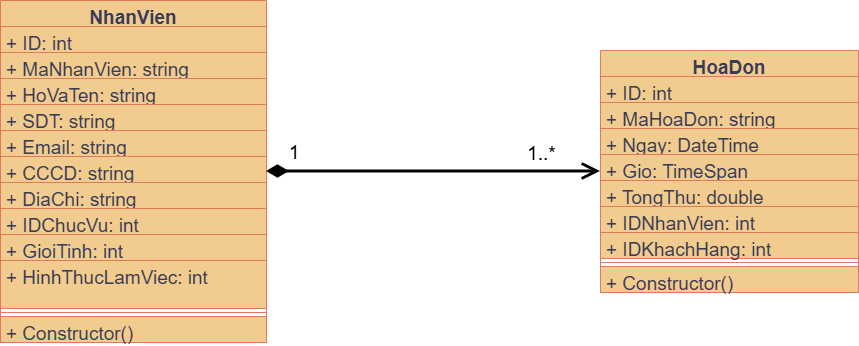

The diagram above was exported from draw.io. Its source (the exported page's mxGraphModel, read from the mxfile embedded in the PNG):
<mxGraphModel dx="1489" dy="894" grid="0" gridSize="10" guides="1" tooltips="1" connect="1" arrows="1" fold="1" page="1" pageScale="1" pageWidth="1600" pageHeight="1200" math="0" shadow="0">
  <root>
    <mxCell id="0" />
    <mxCell id="1" parent="0" />
    <mxCell id="5lxO6bJ11Mp9cKVlUVfC-1" parent="1" style="swimlane;fontStyle=1;align=center;verticalAlign=top;childLayout=stackLayout;horizontal=1;startSize=26;horizontalStack=0;resizeParent=1;resizeParentMax=0;resizeLast=0;collapsible=1;marginBottom=0;whiteSpace=wrap;html=1;fillColor=#F2CC8F;fontColor=#393C56;strokeColor=#E07A5F;labelBackgroundColor=none;fontSize=19;" value="NhanVien" vertex="1">
      <mxGeometry height="342" width="266" x="280" y="40" as="geometry">
        <mxRectangle height="30" width="101" x="685" y="-455" as="alternateBounds" />
      </mxGeometry>
    </mxCell>
    <mxCell id="5lxO6bJ11Mp9cKVlUVfC-2" parent="5lxO6bJ11Mp9cKVlUVfC-1" style="text;strokeColor=#E07A5F;fillColor=#F2CC8F;align=left;verticalAlign=top;spacingLeft=4;spacingRight=4;overflow=hidden;rotatable=0;points=[[0,0.5],[1,0.5]];portConstraint=eastwest;whiteSpace=wrap;html=1;fontColor=#393C56;labelBackgroundColor=none;fontSize=19;" value="+ ID: int" vertex="1">
      <mxGeometry height="26" width="266" y="26" as="geometry" />
    </mxCell>
    <mxCell id="5lxO6bJ11Mp9cKVlUVfC-3" parent="5lxO6bJ11Mp9cKVlUVfC-1" style="text;strokeColor=#E07A5F;fillColor=#F2CC8F;align=left;verticalAlign=top;spacingLeft=4;spacingRight=4;overflow=hidden;rotatable=0;points=[[0,0.5],[1,0.5]];portConstraint=eastwest;whiteSpace=wrap;html=1;fontColor=#393C56;labelBackgroundColor=none;fontSize=19;" value="+ MaNhanVien: string" vertex="1">
      <mxGeometry height="26" width="266" y="52" as="geometry" />
    </mxCell>
    <mxCell id="5lxO6bJ11Mp9cKVlUVfC-4" parent="5lxO6bJ11Mp9cKVlUVfC-1" style="text;strokeColor=#E07A5F;fillColor=#F2CC8F;align=left;verticalAlign=top;spacingLeft=4;spacingRight=4;overflow=hidden;rotatable=0;points=[[0,0.5],[1,0.5]];portConstraint=eastwest;whiteSpace=wrap;html=1;fontColor=#393C56;labelBackgroundColor=none;fontSize=19;" value="+ HoVaTen: string" vertex="1">
      <mxGeometry height="26" width="266" y="78" as="geometry" />
    </mxCell>
    <mxCell id="5lxO6bJ11Mp9cKVlUVfC-5" parent="5lxO6bJ11Mp9cKVlUVfC-1" style="text;strokeColor=#E07A5F;fillColor=#F2CC8F;align=left;verticalAlign=top;spacingLeft=4;spacingRight=4;overflow=hidden;rotatable=0;points=[[0,0.5],[1,0.5]];portConstraint=eastwest;whiteSpace=wrap;html=1;fontColor=#393C56;labelBackgroundColor=none;fontSize=19;" value="+ SDT: string" vertex="1">
      <mxGeometry height="26" width="266" y="104" as="geometry" />
    </mxCell>
    <mxCell id="5lxO6bJ11Mp9cKVlUVfC-6" parent="5lxO6bJ11Mp9cKVlUVfC-1" style="text;strokeColor=#E07A5F;fillColor=#F2CC8F;align=left;verticalAlign=top;spacingLeft=4;spacingRight=4;overflow=hidden;rotatable=0;points=[[0,0.5],[1,0.5]];portConstraint=eastwest;whiteSpace=wrap;html=1;fontColor=#393C56;labelBackgroundColor=none;fontSize=19;" value="+ Email: string" vertex="1">
      <mxGeometry height="26" width="266" y="130" as="geometry" />
    </mxCell>
    <mxCell id="5lxO6bJ11Mp9cKVlUVfC-7" parent="5lxO6bJ11Mp9cKVlUVfC-1" style="text;strokeColor=#E07A5F;fillColor=#F2CC8F;align=left;verticalAlign=top;spacingLeft=4;spacingRight=4;overflow=hidden;rotatable=0;points=[[0,0.5],[1,0.5]];portConstraint=eastwest;whiteSpace=wrap;html=1;fontColor=#393C56;labelBackgroundColor=none;fontSize=19;" value="+ CCCD: string" vertex="1">
      <mxGeometry height="26" width="266" y="156" as="geometry" />
    </mxCell>
    <mxCell id="5lxO6bJ11Mp9cKVlUVfC-8" parent="5lxO6bJ11Mp9cKVlUVfC-1" style="text;strokeColor=#E07A5F;fillColor=#F2CC8F;align=left;verticalAlign=top;spacingLeft=4;spacingRight=4;overflow=hidden;rotatable=0;points=[[0,0.5],[1,0.5]];portConstraint=eastwest;whiteSpace=wrap;html=1;fontColor=#393C56;labelBackgroundColor=none;fontSize=19;" value="+ DiaChi: string" vertex="1">
      <mxGeometry height="26" width="266" y="182" as="geometry" />
    </mxCell>
    <mxCell id="5lxO6bJ11Mp9cKVlUVfC-9" parent="5lxO6bJ11Mp9cKVlUVfC-1" style="text;strokeColor=#E07A5F;fillColor=#F2CC8F;align=left;verticalAlign=top;spacingLeft=4;spacingRight=4;overflow=hidden;rotatable=0;points=[[0,0.5],[1,0.5]];portConstraint=eastwest;whiteSpace=wrap;html=1;fontColor=#393C56;labelBackgroundColor=none;fontSize=19;" value="+ IDChucVu: int" vertex="1">
      <mxGeometry height="26" width="266" y="208" as="geometry" />
    </mxCell>
    <mxCell id="5lxO6bJ11Mp9cKVlUVfC-10" parent="5lxO6bJ11Mp9cKVlUVfC-1" style="text;strokeColor=#E07A5F;fillColor=#F2CC8F;align=left;verticalAlign=top;spacingLeft=4;spacingRight=4;overflow=hidden;rotatable=0;points=[[0,0.5],[1,0.5]];portConstraint=eastwest;whiteSpace=wrap;html=1;fontColor=#393C56;labelBackgroundColor=none;fontSize=19;" value="+ GioiTinh: int" vertex="1">
      <mxGeometry height="26" width="266" y="234" as="geometry" />
    </mxCell>
    <mxCell id="5lxO6bJ11Mp9cKVlUVfC-11" parent="5lxO6bJ11Mp9cKVlUVfC-1" style="text;strokeColor=#E07A5F;fillColor=#F2CC8F;align=left;verticalAlign=top;spacingLeft=4;spacingRight=4;overflow=hidden;rotatable=0;points=[[0,0.5],[1,0.5]];portConstraint=eastwest;whiteSpace=wrap;html=1;fontColor=#393C56;labelBackgroundColor=none;fontSize=19;" value="+ HinhThucLamViec: int" vertex="1">
      <mxGeometry height="48" width="266" y="260" as="geometry" />
    </mxCell>
    <mxCell id="5lxO6bJ11Mp9cKVlUVfC-12" parent="5lxO6bJ11Mp9cKVlUVfC-1" style="line;strokeWidth=1;fillColor=#F2CC8F;align=left;verticalAlign=middle;spacingTop=-1;spacingLeft=3;spacingRight=3;rotatable=0;labelPosition=right;points=[];portConstraint=eastwest;strokeColor=#E07A5F;fontColor=#393C56;labelBackgroundColor=none;fontSize=19;" value="" vertex="1">
      <mxGeometry height="8" width="266" y="308" as="geometry" />
    </mxCell>
    <mxCell id="5lxO6bJ11Mp9cKVlUVfC-13" parent="5lxO6bJ11Mp9cKVlUVfC-1" style="text;strokeColor=#E07A5F;fillColor=#F2CC8F;align=left;verticalAlign=top;spacingLeft=4;spacingRight=4;overflow=hidden;rotatable=0;points=[[0,0.5],[1,0.5]];portConstraint=eastwest;whiteSpace=wrap;html=1;fontColor=#393C56;labelBackgroundColor=none;fontSize=19;" value="+ Constructor()" vertex="1">
      <mxGeometry height="26" width="266" y="316" as="geometry" />
    </mxCell>
    <mxCell id="5lxO6bJ11Mp9cKVlUVfC-14" parent="1" style="swimlane;fontStyle=1;align=center;verticalAlign=top;childLayout=stackLayout;horizontal=1;startSize=26;horizontalStack=0;resizeParent=1;resizeParentMax=0;resizeLast=0;collapsible=1;marginBottom=0;whiteSpace=wrap;html=1;fillColor=#F2CC8F;fontColor=#393C56;strokeColor=#E07A5F;labelBackgroundColor=none;fontSize=19;" value="HoaDon" vertex="1">
      <mxGeometry height="242" width="258" x="880" y="90" as="geometry" />
    </mxCell>
    <mxCell id="5lxO6bJ11Mp9cKVlUVfC-15" parent="5lxO6bJ11Mp9cKVlUVfC-14" style="text;strokeColor=#E07A5F;fillColor=#F2CC8F;align=left;verticalAlign=top;spacingLeft=4;spacingRight=4;overflow=hidden;rotatable=0;points=[[0,0.5],[1,0.5]];portConstraint=eastwest;whiteSpace=wrap;html=1;fontColor=#393C56;labelBackgroundColor=none;fontSize=19;" value="+ ID: int" vertex="1">
      <mxGeometry height="26" width="258" y="26" as="geometry" />
    </mxCell>
    <mxCell id="5lxO6bJ11Mp9cKVlUVfC-16" parent="5lxO6bJ11Mp9cKVlUVfC-14" style="text;strokeColor=#E07A5F;fillColor=#F2CC8F;align=left;verticalAlign=top;spacingLeft=4;spacingRight=4;overflow=hidden;rotatable=0;points=[[0,0.5],[1,0.5]];portConstraint=eastwest;whiteSpace=wrap;html=1;fontColor=#393C56;labelBackgroundColor=none;fontSize=19;" value="+ MaHoaDon: string" vertex="1">
      <mxGeometry height="26" width="258" y="52" as="geometry" />
    </mxCell>
    <mxCell id="5lxO6bJ11Mp9cKVlUVfC-17" parent="5lxO6bJ11Mp9cKVlUVfC-14" style="text;strokeColor=#E07A5F;fillColor=#F2CC8F;align=left;verticalAlign=top;spacingLeft=4;spacingRight=4;overflow=hidden;rotatable=0;points=[[0,0.5],[1,0.5]];portConstraint=eastwest;whiteSpace=wrap;html=1;fontColor=#393C56;labelBackgroundColor=none;fontSize=19;" value="+ Ngay: DateTime" vertex="1">
      <mxGeometry height="26" width="258" y="78" as="geometry" />
    </mxCell>
    <mxCell id="5lxO6bJ11Mp9cKVlUVfC-18" parent="5lxO6bJ11Mp9cKVlUVfC-14" style="text;strokeColor=#E07A5F;fillColor=#F2CC8F;align=left;verticalAlign=top;spacingLeft=4;spacingRight=4;overflow=hidden;rotatable=0;points=[[0,0.5],[1,0.5]];portConstraint=eastwest;whiteSpace=wrap;html=1;fontColor=#393C56;labelBackgroundColor=none;fontSize=19;" value="+ Gio: TimeSpan" vertex="1">
      <mxGeometry height="26" width="258" y="104" as="geometry" />
    </mxCell>
    <mxCell id="5lxO6bJ11Mp9cKVlUVfC-19" parent="5lxO6bJ11Mp9cKVlUVfC-14" style="text;strokeColor=#E07A5F;fillColor=#F2CC8F;align=left;verticalAlign=top;spacingLeft=4;spacingRight=4;overflow=hidden;rotatable=0;points=[[0,0.5],[1,0.5]];portConstraint=eastwest;whiteSpace=wrap;html=1;fontColor=#393C56;labelBackgroundColor=none;fontSize=19;" value="+ TongThu: double" vertex="1">
      <mxGeometry height="26" width="258" y="130" as="geometry" />
    </mxCell>
    <mxCell id="5lxO6bJ11Mp9cKVlUVfC-20" parent="5lxO6bJ11Mp9cKVlUVfC-14" style="text;strokeColor=#E07A5F;fillColor=#F2CC8F;align=left;verticalAlign=top;spacingLeft=4;spacingRight=4;overflow=hidden;rotatable=0;points=[[0,0.5],[1,0.5]];portConstraint=eastwest;whiteSpace=wrap;html=1;fontColor=#393C56;labelBackgroundColor=none;fontSize=19;" value="+ IDNhanVien: int" vertex="1">
      <mxGeometry height="26" width="258" y="156" as="geometry" />
    </mxCell>
    <mxCell id="5lxO6bJ11Mp9cKVlUVfC-21" parent="5lxO6bJ11Mp9cKVlUVfC-14" style="text;strokeColor=#E07A5F;fillColor=#F2CC8F;align=left;verticalAlign=top;spacingLeft=4;spacingRight=4;overflow=hidden;rotatable=0;points=[[0,0.5],[1,0.5]];portConstraint=eastwest;whiteSpace=wrap;html=1;fontColor=#393C56;labelBackgroundColor=none;fontSize=19;" value="+ IDKhachHang: int" vertex="1">
      <mxGeometry height="26" width="258" y="182" as="geometry" />
    </mxCell>
    <mxCell id="5lxO6bJ11Mp9cKVlUVfC-22" parent="5lxO6bJ11Mp9cKVlUVfC-14" style="line;strokeWidth=1;fillColor=#F2CC8F;align=left;verticalAlign=middle;spacingTop=-1;spacingLeft=3;spacingRight=3;rotatable=0;labelPosition=right;points=[];portConstraint=eastwest;strokeColor=#E07A5F;fontColor=#393C56;labelBackgroundColor=none;fontSize=19;" value="" vertex="1">
      <mxGeometry height="8" width="258" y="208" as="geometry" />
    </mxCell>
    <mxCell id="5lxO6bJ11Mp9cKVlUVfC-23" parent="5lxO6bJ11Mp9cKVlUVfC-14" style="text;strokeColor=#E07A5F;fillColor=#F2CC8F;align=left;verticalAlign=top;spacingLeft=4;spacingRight=4;overflow=hidden;rotatable=0;points=[[0,0.5],[1,0.5]];portConstraint=eastwest;whiteSpace=wrap;html=1;fontColor=#393C56;labelBackgroundColor=none;fontSize=19;" value="+ Constructor()" vertex="1">
      <mxGeometry height="26" width="258" y="216" as="geometry" />
    </mxCell>
    <mxCell id="ikUgvSNuao1P6JJbVV1C-1" edge="1" parent="1" source="5lxO6bJ11Mp9cKVlUVfC-1" style="endArrow=open;html=1;endSize=12;startArrow=diamondThin;startSize=14;startFill=1;edgeStyle=orthogonalEdgeStyle;align=left;verticalAlign=bottom;rounded=0;fontSize=19;strokeWidth=3;" target="5lxO6bJ11Mp9cKVlUVfC-14" value="1">
      <mxGeometry relative="1" x="-0.8675" y="4" as="geometry">
        <mxPoint as="offset" />
        <mxPoint x="634" y="160" as="sourcePoint" />
        <mxPoint x="966" y="160" as="targetPoint" />
      </mxGeometry>
    </mxCell>
    <mxCell id="ikUgvSNuao1P6JJbVV1C-2" connectable="0" parent="ikUgvSNuao1P6JJbVV1C-1" style="edgeLabel;html=1;align=center;verticalAlign=middle;resizable=0;points=[];fontSize=19;" value="1..*" vertex="1">
      <mxGeometry relative="1" x="0.6386" as="geometry">
        <mxPoint y="-18" as="offset" />
      </mxGeometry>
    </mxCell>
  </root>
</mxGraphModel>